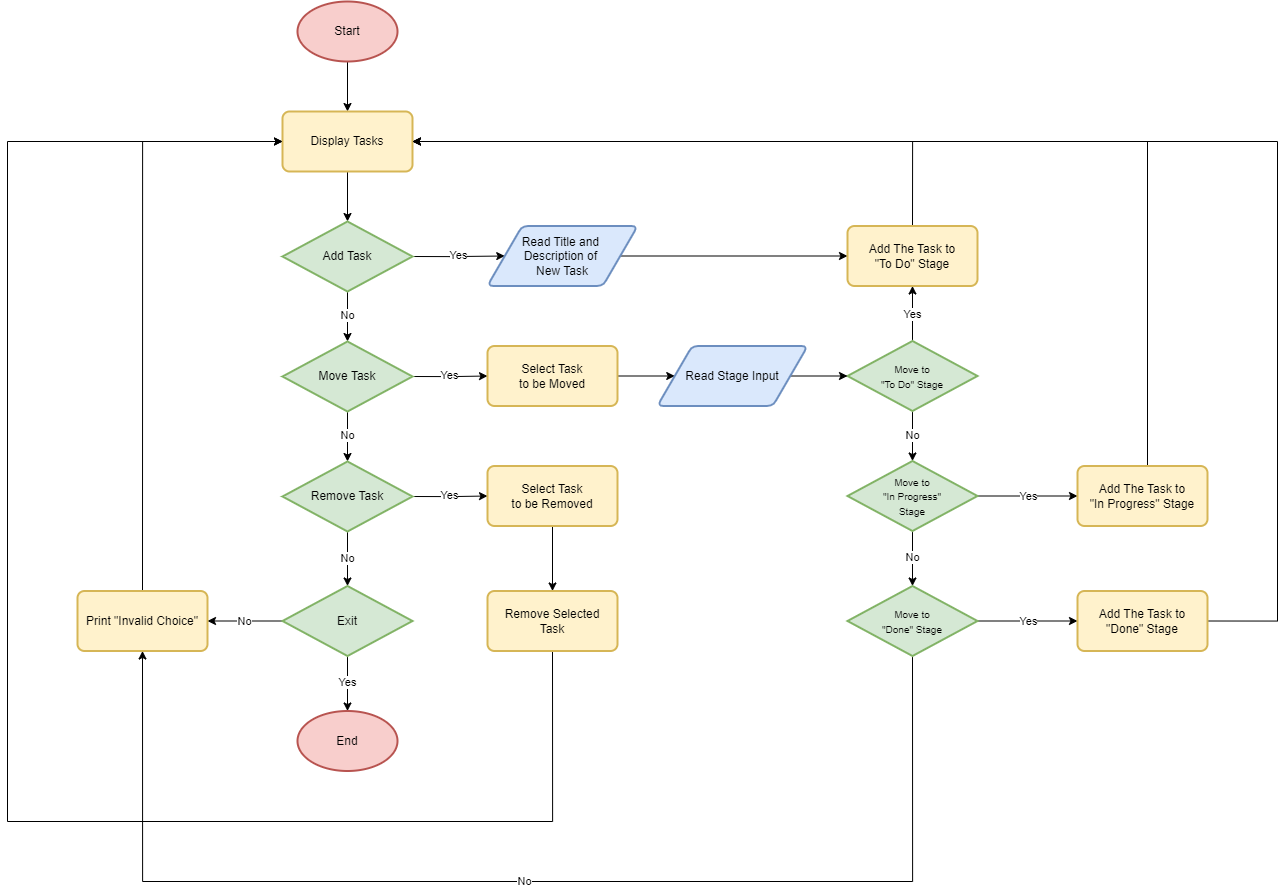

The diagram above was exported from draw.io. Its source (the exported page's mxGraphModel, read from the mxfile embedded in the PNG):
<mxGraphModel dx="1764" dy="956" grid="1" gridSize="10" guides="1" tooltips="1" connect="1" arrows="1" fold="1" page="1" pageScale="1" pageWidth="850" pageHeight="1100" math="0" shadow="0">
  <root>
    <mxCell id="0" />
    <mxCell id="1" parent="0" />
    <mxCell id="saueJyWOP3ShSOg74ave-5" style="edgeStyle=orthogonalEdgeStyle;rounded=0;orthogonalLoop=1;jettySize=auto;html=1;exitX=0.5;exitY=1;exitDx=0;exitDy=0;exitPerimeter=0;entryX=0.5;entryY=0;entryDx=0;entryDy=0;" edge="1" parent="1" source="saueJyWOP3ShSOg74ave-1" target="saueJyWOP3ShSOg74ave-4">
      <mxGeometry relative="1" as="geometry" />
    </mxCell>
    <mxCell id="saueJyWOP3ShSOg74ave-1" value="Start" style="strokeWidth=2;html=1;shape=mxgraph.flowchart.start_1;whiteSpace=wrap;fillColor=#f8cecc;strokeColor=#b85450;" vertex="1" parent="1">
      <mxGeometry x="300" y="40" width="100" height="60" as="geometry" />
    </mxCell>
    <mxCell id="saueJyWOP3ShSOg74ave-7" style="edgeStyle=orthogonalEdgeStyle;rounded=0;orthogonalLoop=1;jettySize=auto;html=1;exitX=0.5;exitY=1;exitDx=0;exitDy=0;" edge="1" parent="1" source="saueJyWOP3ShSOg74ave-4" target="saueJyWOP3ShSOg74ave-6">
      <mxGeometry relative="1" as="geometry" />
    </mxCell>
    <mxCell id="saueJyWOP3ShSOg74ave-4" value="Display Tasks" style="rounded=1;whiteSpace=wrap;html=1;absoluteArcSize=1;arcSize=14;strokeWidth=2;fillColor=#fff2cc;strokeColor=#d6b656;" vertex="1" parent="1">
      <mxGeometry x="285" y="150" width="130" height="60" as="geometry" />
    </mxCell>
    <mxCell id="saueJyWOP3ShSOg74ave-10" value="No" style="edgeStyle=orthogonalEdgeStyle;rounded=0;orthogonalLoop=1;jettySize=auto;html=1;exitX=0.5;exitY=1;exitDx=0;exitDy=0;exitPerimeter=0;entryX=0.5;entryY=0;entryDx=0;entryDy=0;entryPerimeter=0;" edge="1" parent="1" source="saueJyWOP3ShSOg74ave-6" target="saueJyWOP3ShSOg74ave-8">
      <mxGeometry relative="1" as="geometry" />
    </mxCell>
    <mxCell id="saueJyWOP3ShSOg74ave-13" value="Yes" style="edgeStyle=orthogonalEdgeStyle;rounded=0;orthogonalLoop=1;jettySize=auto;html=1;exitX=1;exitY=0.5;exitDx=0;exitDy=0;exitPerimeter=0;entryX=0;entryY=0.5;entryDx=0;entryDy=0;" edge="1" parent="1" source="saueJyWOP3ShSOg74ave-6" target="saueJyWOP3ShSOg74ave-12">
      <mxGeometry relative="1" as="geometry" />
    </mxCell>
    <mxCell id="saueJyWOP3ShSOg74ave-6" value="Add Task" style="strokeWidth=2;html=1;shape=mxgraph.flowchart.decision;whiteSpace=wrap;fillColor=#d5e8d4;strokeColor=#82b366;" vertex="1" parent="1">
      <mxGeometry x="285" y="260" width="130" height="70" as="geometry" />
    </mxCell>
    <mxCell id="saueJyWOP3ShSOg74ave-11" value="No" style="edgeStyle=orthogonalEdgeStyle;rounded=0;orthogonalLoop=1;jettySize=auto;html=1;exitX=0.5;exitY=1;exitDx=0;exitDy=0;exitPerimeter=0;" edge="1" parent="1" source="saueJyWOP3ShSOg74ave-8" target="saueJyWOP3ShSOg74ave-9">
      <mxGeometry relative="1" as="geometry" />
    </mxCell>
    <mxCell id="saueJyWOP3ShSOg74ave-22" value="Yes" style="edgeStyle=orthogonalEdgeStyle;rounded=0;orthogonalLoop=1;jettySize=auto;html=1;exitX=1;exitY=0.5;exitDx=0;exitDy=0;exitPerimeter=0;entryX=0;entryY=0.5;entryDx=0;entryDy=0;" edge="1" parent="1" source="saueJyWOP3ShSOg74ave-8" target="saueJyWOP3ShSOg74ave-23">
      <mxGeometry relative="1" as="geometry">
        <mxPoint x="514.9500000000003" y="415" as="targetPoint" />
      </mxGeometry>
    </mxCell>
    <mxCell id="saueJyWOP3ShSOg74ave-8" value="Move Task" style="strokeWidth=2;html=1;shape=mxgraph.flowchart.decision;whiteSpace=wrap;fillColor=#d5e8d4;strokeColor=#82b366;" vertex="1" parent="1">
      <mxGeometry x="285" y="380" width="130" height="70" as="geometry" />
    </mxCell>
    <mxCell id="saueJyWOP3ShSOg74ave-49" value="Yes" style="edgeStyle=orthogonalEdgeStyle;rounded=0;orthogonalLoop=1;jettySize=auto;html=1;exitX=1;exitY=0.5;exitDx=0;exitDy=0;exitPerimeter=0;entryX=0;entryY=0.5;entryDx=0;entryDy=0;" edge="1" parent="1" source="saueJyWOP3ShSOg74ave-9" target="saueJyWOP3ShSOg74ave-48">
      <mxGeometry relative="1" as="geometry" />
    </mxCell>
    <mxCell id="saueJyWOP3ShSOg74ave-57" value="No" style="edgeStyle=orthogonalEdgeStyle;rounded=0;orthogonalLoop=1;jettySize=auto;html=1;exitX=0.5;exitY=1;exitDx=0;exitDy=0;exitPerimeter=0;" edge="1" parent="1" source="saueJyWOP3ShSOg74ave-9" target="saueJyWOP3ShSOg74ave-54">
      <mxGeometry relative="1" as="geometry" />
    </mxCell>
    <mxCell id="saueJyWOP3ShSOg74ave-9" value="Remove Task" style="strokeWidth=2;html=1;shape=mxgraph.flowchart.decision;whiteSpace=wrap;fillColor=#d5e8d4;strokeColor=#82b366;" vertex="1" parent="1">
      <mxGeometry x="285" y="500" width="130" height="70" as="geometry" />
    </mxCell>
    <mxCell id="saueJyWOP3ShSOg74ave-19" style="edgeStyle=orthogonalEdgeStyle;rounded=0;orthogonalLoop=1;jettySize=auto;html=1;exitX=1;exitY=0.5;exitDx=0;exitDy=0;entryX=0;entryY=0.5;entryDx=0;entryDy=0;" edge="1" parent="1" source="saueJyWOP3ShSOg74ave-12" target="saueJyWOP3ShSOg74ave-18">
      <mxGeometry relative="1" as="geometry" />
    </mxCell>
    <mxCell id="saueJyWOP3ShSOg74ave-12" value="Read Title and&amp;nbsp;&lt;br&gt;Description of&amp;nbsp;&lt;br&gt;New Task" style="shape=parallelogram;html=1;strokeWidth=2;perimeter=parallelogramPerimeter;whiteSpace=wrap;rounded=1;arcSize=12;size=0.23;fillColor=#dae8fc;strokeColor=#6c8ebf;" vertex="1" parent="1">
      <mxGeometry x="490" y="264.5" width="150" height="60" as="geometry" />
    </mxCell>
    <mxCell id="saueJyWOP3ShSOg74ave-15" value="End" style="strokeWidth=2;html=1;shape=mxgraph.flowchart.start_1;whiteSpace=wrap;fillColor=#f8cecc;strokeColor=#b85450;" vertex="1" parent="1">
      <mxGeometry x="300" y="749.5" width="100" height="60" as="geometry" />
    </mxCell>
    <mxCell id="saueJyWOP3ShSOg74ave-20" style="edgeStyle=orthogonalEdgeStyle;rounded=0;orthogonalLoop=1;jettySize=auto;html=1;exitX=0.5;exitY=0;exitDx=0;exitDy=0;entryX=1;entryY=0.5;entryDx=0;entryDy=0;" edge="1" parent="1" source="saueJyWOP3ShSOg74ave-18" target="saueJyWOP3ShSOg74ave-4">
      <mxGeometry relative="1" as="geometry" />
    </mxCell>
    <mxCell id="saueJyWOP3ShSOg74ave-18" value="Add The Task to &lt;br&gt;&quot;To Do&quot; Stage" style="rounded=1;whiteSpace=wrap;html=1;absoluteArcSize=1;arcSize=14;strokeWidth=2;fillColor=#fff2cc;strokeColor=#d6b656;" vertex="1" parent="1">
      <mxGeometry x="850" y="264.5" width="130" height="60" as="geometry" />
    </mxCell>
    <mxCell id="saueJyWOP3ShSOg74ave-65" style="edgeStyle=orthogonalEdgeStyle;rounded=0;orthogonalLoop=1;jettySize=auto;html=1;exitX=1;exitY=0.5;exitDx=0;exitDy=0;entryX=0;entryY=0.5;entryDx=0;entryDy=0;" edge="1" parent="1" source="saueJyWOP3ShSOg74ave-23" target="saueJyWOP3ShSOg74ave-63">
      <mxGeometry relative="1" as="geometry" />
    </mxCell>
    <mxCell id="saueJyWOP3ShSOg74ave-23" value="Select Task&lt;br&gt;to be Moved" style="rounded=1;whiteSpace=wrap;html=1;absoluteArcSize=1;arcSize=14;strokeWidth=2;fillColor=#fff2cc;strokeColor=#d6b656;" vertex="1" parent="1">
      <mxGeometry x="490" y="384.5" width="130" height="60" as="geometry" />
    </mxCell>
    <mxCell id="saueJyWOP3ShSOg74ave-29" value="No" style="edgeStyle=orthogonalEdgeStyle;rounded=0;orthogonalLoop=1;jettySize=auto;html=1;exitX=0.5;exitY=1;exitDx=0;exitDy=0;exitPerimeter=0;entryX=0.5;entryY=0;entryDx=0;entryDy=0;entryPerimeter=0;" edge="1" parent="1" source="saueJyWOP3ShSOg74ave-25" target="saueJyWOP3ShSOg74ave-26">
      <mxGeometry relative="1" as="geometry" />
    </mxCell>
    <mxCell id="saueJyWOP3ShSOg74ave-38" value="Yes" style="edgeStyle=orthogonalEdgeStyle;rounded=0;orthogonalLoop=1;jettySize=auto;html=1;exitX=0.5;exitY=0;exitDx=0;exitDy=0;exitPerimeter=0;entryX=0.5;entryY=1;entryDx=0;entryDy=0;" edge="1" parent="1" source="saueJyWOP3ShSOg74ave-25" target="saueJyWOP3ShSOg74ave-18">
      <mxGeometry relative="1" as="geometry" />
    </mxCell>
    <mxCell id="saueJyWOP3ShSOg74ave-25" value="&lt;font style=&quot;font-size: 10px;&quot;&gt;Move to &lt;br&gt;&quot;To Do&quot; Stage&lt;/font&gt;" style="strokeWidth=2;html=1;shape=mxgraph.flowchart.decision;whiteSpace=wrap;fillColor=#d5e8d4;strokeColor=#82b366;" vertex="1" parent="1">
      <mxGeometry x="850" y="379.5" width="130" height="70" as="geometry" />
    </mxCell>
    <mxCell id="saueJyWOP3ShSOg74ave-30" value="No" style="edgeStyle=orthogonalEdgeStyle;rounded=0;orthogonalLoop=1;jettySize=auto;html=1;exitX=0.5;exitY=1;exitDx=0;exitDy=0;exitPerimeter=0;" edge="1" parent="1" source="saueJyWOP3ShSOg74ave-26" target="saueJyWOP3ShSOg74ave-27">
      <mxGeometry relative="1" as="geometry" />
    </mxCell>
    <mxCell id="saueJyWOP3ShSOg74ave-39" value="Yes" style="edgeStyle=orthogonalEdgeStyle;rounded=0;orthogonalLoop=1;jettySize=auto;html=1;exitX=1;exitY=0.5;exitDx=0;exitDy=0;exitPerimeter=0;entryX=0;entryY=0.5;entryDx=0;entryDy=0;" edge="1" parent="1" source="saueJyWOP3ShSOg74ave-26" target="saueJyWOP3ShSOg74ave-36">
      <mxGeometry relative="1" as="geometry" />
    </mxCell>
    <mxCell id="saueJyWOP3ShSOg74ave-26" value="&lt;font style=&quot;font-size: 10px;&quot;&gt;Move to&lt;br style=&quot;border-color: var(--border-color);&quot;&gt;&quot;In Progress&quot; &lt;br&gt;Stage&lt;/font&gt;" style="strokeWidth=2;html=1;shape=mxgraph.flowchart.decision;whiteSpace=wrap;fillColor=#d5e8d4;strokeColor=#82b366;" vertex="1" parent="1">
      <mxGeometry x="850" y="499.5" width="130" height="70" as="geometry" />
    </mxCell>
    <mxCell id="saueJyWOP3ShSOg74ave-40" value="Yes" style="edgeStyle=orthogonalEdgeStyle;rounded=0;orthogonalLoop=1;jettySize=auto;html=1;exitX=1;exitY=0.5;exitDx=0;exitDy=0;exitPerimeter=0;entryX=0;entryY=0.5;entryDx=0;entryDy=0;" edge="1" parent="1" source="saueJyWOP3ShSOg74ave-27" target="saueJyWOP3ShSOg74ave-37">
      <mxGeometry relative="1" as="geometry" />
    </mxCell>
    <mxCell id="saueJyWOP3ShSOg74ave-62" value="No" style="edgeStyle=orthogonalEdgeStyle;rounded=0;orthogonalLoop=1;jettySize=auto;html=1;exitX=0.5;exitY=1;exitDx=0;exitDy=0;exitPerimeter=0;entryX=0.5;entryY=1;entryDx=0;entryDy=0;" edge="1" parent="1" source="saueJyWOP3ShSOg74ave-27" target="saueJyWOP3ShSOg74ave-59">
      <mxGeometry relative="1" as="geometry">
        <Array as="points">
          <mxPoint x="915" y="920" />
          <mxPoint x="145" y="920" />
        </Array>
      </mxGeometry>
    </mxCell>
    <mxCell id="saueJyWOP3ShSOg74ave-27" value="&lt;font style=&quot;font-size: 10px;&quot;&gt;Move&amp;nbsp;to&lt;br style=&quot;border-color: var(--border-color);&quot;&gt;&quot;Done&quot; Stage&lt;/font&gt;" style="strokeWidth=2;html=1;shape=mxgraph.flowchart.decision;whiteSpace=wrap;fillColor=#d5e8d4;strokeColor=#82b366;" vertex="1" parent="1">
      <mxGeometry x="850" y="624.5" width="130" height="70" as="geometry" />
    </mxCell>
    <mxCell id="saueJyWOP3ShSOg74ave-44" style="edgeStyle=orthogonalEdgeStyle;rounded=0;orthogonalLoop=1;jettySize=auto;html=1;exitX=1;exitY=0.5;exitDx=0;exitDy=0;entryX=1;entryY=0.5;entryDx=0;entryDy=0;" edge="1" parent="1" source="saueJyWOP3ShSOg74ave-36" target="saueJyWOP3ShSOg74ave-4">
      <mxGeometry relative="1" as="geometry">
        <Array as="points">
          <mxPoint x="1150" y="540" />
          <mxPoint x="1150" y="180" />
        </Array>
      </mxGeometry>
    </mxCell>
    <mxCell id="saueJyWOP3ShSOg74ave-36" value="Add The Task to &lt;br&gt;&quot;In Progress&quot; Stage" style="rounded=1;whiteSpace=wrap;html=1;absoluteArcSize=1;arcSize=14;strokeWidth=2;fillColor=#fff2cc;strokeColor=#d6b656;" vertex="1" parent="1">
      <mxGeometry x="1080" y="504.5" width="130" height="60" as="geometry" />
    </mxCell>
    <mxCell id="saueJyWOP3ShSOg74ave-43" style="edgeStyle=orthogonalEdgeStyle;rounded=0;orthogonalLoop=1;jettySize=auto;html=1;exitX=1;exitY=0.5;exitDx=0;exitDy=0;entryX=1;entryY=0.5;entryDx=0;entryDy=0;" edge="1" parent="1" source="saueJyWOP3ShSOg74ave-37" target="saueJyWOP3ShSOg74ave-4">
      <mxGeometry relative="1" as="geometry">
        <Array as="points">
          <mxPoint x="1280" y="660" />
          <mxPoint x="1280" y="180" />
        </Array>
      </mxGeometry>
    </mxCell>
    <mxCell id="saueJyWOP3ShSOg74ave-37" value="Add The Task to &lt;br&gt;&quot;Done&quot; Stage" style="rounded=1;whiteSpace=wrap;html=1;absoluteArcSize=1;arcSize=14;strokeWidth=2;fillColor=#fff2cc;strokeColor=#d6b656;" vertex="1" parent="1">
      <mxGeometry x="1080" y="629.5" width="130" height="60" as="geometry" />
    </mxCell>
    <mxCell id="saueJyWOP3ShSOg74ave-51" style="edgeStyle=orthogonalEdgeStyle;rounded=0;orthogonalLoop=1;jettySize=auto;html=1;exitX=0.5;exitY=1;exitDx=0;exitDy=0;entryX=0.5;entryY=0;entryDx=0;entryDy=0;" edge="1" parent="1" source="saueJyWOP3ShSOg74ave-48" target="saueJyWOP3ShSOg74ave-50">
      <mxGeometry relative="1" as="geometry" />
    </mxCell>
    <mxCell id="saueJyWOP3ShSOg74ave-48" value="Select Task&lt;br&gt;to be Removed" style="rounded=1;whiteSpace=wrap;html=1;absoluteArcSize=1;arcSize=14;strokeWidth=2;fillColor=#fff2cc;strokeColor=#d6b656;" vertex="1" parent="1">
      <mxGeometry x="490" y="504.5" width="130" height="60" as="geometry" />
    </mxCell>
    <mxCell id="saueJyWOP3ShSOg74ave-53" style="edgeStyle=orthogonalEdgeStyle;rounded=0;orthogonalLoop=1;jettySize=auto;html=1;exitX=0.5;exitY=1;exitDx=0;exitDy=0;entryX=0;entryY=0.5;entryDx=0;entryDy=0;" edge="1" parent="1" source="saueJyWOP3ShSOg74ave-50" target="saueJyWOP3ShSOg74ave-4">
      <mxGeometry relative="1" as="geometry">
        <Array as="points">
          <mxPoint x="555" y="860" />
          <mxPoint x="10" y="860" />
          <mxPoint x="10" y="180" />
        </Array>
      </mxGeometry>
    </mxCell>
    <mxCell id="saueJyWOP3ShSOg74ave-50" value="Remove Selected&lt;br&gt;Task" style="rounded=1;whiteSpace=wrap;html=1;absoluteArcSize=1;arcSize=14;strokeWidth=2;fillColor=#fff2cc;strokeColor=#d6b656;" vertex="1" parent="1">
      <mxGeometry x="490" y="629.5" width="130" height="60" as="geometry" />
    </mxCell>
    <mxCell id="saueJyWOP3ShSOg74ave-55" value="Yes" style="edgeStyle=orthogonalEdgeStyle;rounded=0;orthogonalLoop=1;jettySize=auto;html=1;exitX=0.5;exitY=1;exitDx=0;exitDy=0;exitPerimeter=0;" edge="1" parent="1" source="saueJyWOP3ShSOg74ave-54" target="saueJyWOP3ShSOg74ave-15">
      <mxGeometry relative="1" as="geometry" />
    </mxCell>
    <mxCell id="saueJyWOP3ShSOg74ave-60" value="No" style="edgeStyle=orthogonalEdgeStyle;rounded=0;orthogonalLoop=1;jettySize=auto;html=1;exitX=0;exitY=0.5;exitDx=0;exitDy=0;exitPerimeter=0;entryX=1;entryY=0.5;entryDx=0;entryDy=0;" edge="1" parent="1" source="saueJyWOP3ShSOg74ave-54" target="saueJyWOP3ShSOg74ave-59">
      <mxGeometry relative="1" as="geometry" />
    </mxCell>
    <mxCell id="saueJyWOP3ShSOg74ave-54" value="Exit" style="strokeWidth=2;html=1;shape=mxgraph.flowchart.decision;whiteSpace=wrap;fillColor=#d5e8d4;strokeColor=#82b366;" vertex="1" parent="1">
      <mxGeometry x="285" y="624.5" width="130" height="70" as="geometry" />
    </mxCell>
    <mxCell id="saueJyWOP3ShSOg74ave-61" style="edgeStyle=orthogonalEdgeStyle;rounded=0;orthogonalLoop=1;jettySize=auto;html=1;exitX=0.5;exitY=0;exitDx=0;exitDy=0;entryX=0;entryY=0.5;entryDx=0;entryDy=0;" edge="1" parent="1" source="saueJyWOP3ShSOg74ave-59" target="saueJyWOP3ShSOg74ave-4">
      <mxGeometry relative="1" as="geometry" />
    </mxCell>
    <mxCell id="saueJyWOP3ShSOg74ave-59" value="Print &quot;Invalid Choice&quot;" style="rounded=1;whiteSpace=wrap;html=1;absoluteArcSize=1;arcSize=14;strokeWidth=2;fillColor=#fff2cc;strokeColor=#d6b656;" vertex="1" parent="1">
      <mxGeometry x="80" y="629.5" width="130" height="60" as="geometry" />
    </mxCell>
    <mxCell id="saueJyWOP3ShSOg74ave-66" style="edgeStyle=orthogonalEdgeStyle;rounded=0;orthogonalLoop=1;jettySize=auto;html=1;exitX=1;exitY=0.5;exitDx=0;exitDy=0;entryX=0;entryY=0.5;entryDx=0;entryDy=0;entryPerimeter=0;" edge="1" parent="1" source="saueJyWOP3ShSOg74ave-63" target="saueJyWOP3ShSOg74ave-25">
      <mxGeometry relative="1" as="geometry" />
    </mxCell>
    <mxCell id="saueJyWOP3ShSOg74ave-63" value="Read Stage Input" style="shape=parallelogram;html=1;strokeWidth=2;perimeter=parallelogramPerimeter;whiteSpace=wrap;rounded=1;arcSize=12;size=0.23;fillColor=#dae8fc;strokeColor=#6c8ebf;" vertex="1" parent="1">
      <mxGeometry x="660" y="384.5" width="150" height="60" as="geometry" />
    </mxCell>
  </root>
</mxGraphModel>